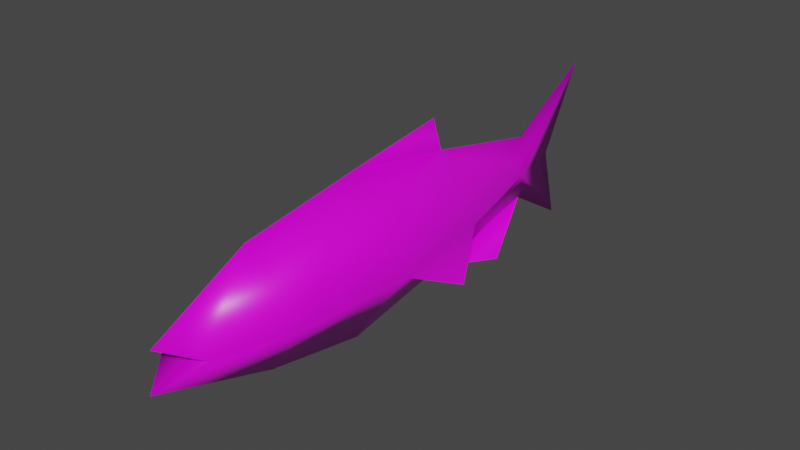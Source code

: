 # Source: Fish_Base.blend  (saved by Blender 2.92.15; exported with 4.5.12 LTS)
import bpy
from mathutils import Matrix  # noqa: F401  (used for matrix-valued properties, if any)

bpy.ops.wm.read_factory_settings(use_empty=True)
scene = bpy.context.scene
scene.name = 'Scene'

# ---- collections
col_collection = bpy.data.collections.new('Collection'); scene.collection.children.link(col_collection)

# ---- images (referenced by path relative to the original .blend; pixels are not part of the script)
import os
ASSET_DIR = os.environ.get("B2B_ASSET_DIR", "")  # directory of the original .blend (textures are referenced by path, not embedded)
HERE = os.path.dirname(os.path.abspath(__file__))  # packed textures are extracted next to this script under _unpacked/

def load_image(name, relpath, width, height, colorspace="sRGB"):
    """Load a texture the original file referenced (path relative to the .blend, or extracted next to this script)."""
    p = next((c for c in (os.path.join(HERE, relpath), os.path.join(ASSET_DIR, relpath)) if relpath and os.path.exists(c)), "")
    if p:
        img = bpy.data.images.load(p, check_existing=True)
        img.name = name
    else:  # same state as the original file: an image datablock whose file is absent (Cycles renders it pink)
        img = bpy.data.images.new(name, width, height)
        img.source = "FILE"
        img.filepath = "//" + (relpath or name)
    img.colorspace_settings.name = colorspace
    return img
img_fish_tex_png = load_image('Fish_tex.png', 'Fish_tex.png', 1024, 1024, 'sRGB')

# ---- materials (node trees are filled in below, after node groups)
mat_material = bpy.data.materials.new('Material')
mat_material.alpha_threshold = 0.0
mat_material.use_transparent_shadow = False
mat_material.line_color = (0.0, 0.0, 0.0, 1.0)

# ---- node groups
ng_auto_smooth = bpy.data.node_groups.new('Auto Smooth', 'GeometryNodeTree')
_s = ng_auto_smooth.interface.new_socket(name='Geometry', in_out='OUTPUT', socket_type='NodeSocketGeometry')
_s = ng_auto_smooth.interface.new_socket(name='Geometry', in_out='INPUT', socket_type='NodeSocketGeometry')
_s = ng_auto_smooth.interface.new_socket(name='Angle', in_out='INPUT', socket_type='NodeSocketFloat')
_s.subtype = 'ANGLE'
_s.min_value = 0.0
_s.max_value = 3.142
ng_auto_smooth.is_modifier = True
_N = ng_auto_smooth.nodes; _L = ng_auto_smooth.links
n0 = _N.new('NodeGroupOutput'); n0.name = 'Group Output'; n0.location = (480, -100)
n1 = _N.new('NodeGroupInput'); n1.name = 'Group Input'; n1.location = (-420, -300)
n2 = _N.new('NodeGroupInput'); n2.name = 'Group Input.001'; n2.location = (-60, -100)
n3 = _N.new('GeometryNodeSetShadeSmooth'); n3.name = 'Set Shade Smooth'; n3.location = (120, -100)
n3.domain = 'EDGE'
n4 = _N.new('GeometryNodeSetShadeSmooth'); n4.name = 'Set Shade Smooth.001'; n4.location = (300, -100)
n5 = _N.new('GeometryNodeInputMeshEdgeAngle'); n5.name = 'Edge Angle'; n5.location = (-420, -220)
n6 = _N.new('GeometryNodeInputEdgeSmooth'); n6.name = 'Is Edge Smooth'; n6.location = (-60, -160)
n7 = _N.new('GeometryNodeInputShadeSmooth'); n7.name = 'Is Face Smooth'; n7.location = (-240, -340)
n8 = _N.new('FunctionNodeBooleanMath'); n8.name = 'Boolean Math'; n8.location = (-60, -220)
n9 = _N.new('FunctionNodeCompare'); n9.name = 'Compare'; n9.location = (-240, -180)
n9.operation = 'LESS_EQUAL'
_L.new(n5.outputs[0], n9.inputs[0])
_L.new(n4.outputs[0], n0.inputs[0])
_L.new(n1.outputs[1], n9.inputs[1])
_L.new(n9.outputs[0], n8.inputs[0])
_L.new(n7.outputs[0], n8.inputs[1])
_L.new(n2.outputs[0], n3.inputs[0])
_L.new(n6.outputs[0], n3.inputs[1])
_L.new(n3.outputs[0], n4.inputs[0])
_L.new(n8.outputs[0], n3.inputs[2])
n0.is_active_output = True

# ---- material node trees
mat_material.use_nodes = True; mat_material.node_tree.nodes.clear()
_N = mat_material.node_tree.nodes; _L = mat_material.node_tree.links
n0 = _N.new('ShaderNodeOutputMaterial'); n0.name = 'Material Output'; n0.location = (300, 300)
n1 = _N.new('ShaderNodeBsdfPrincipled'); n1.name = 'Principled BSDF'; n1.location = (10, 300)
n1.distribution = 'GGX'
n1.subsurface_method = 'BURLEY'
n1.inputs[2].default_value = 0.4
n1.inputs[3].default_value = 1.45
n1.inputs[27].default_value = (0.0, 0.0, 0.0, 1.0)
n1.inputs[28].default_value = 1.0
n2 = _N.new('ShaderNodeTexImage'); n2.name = 'Image Texture'; n2.location = (-280, 280)
n2.image = img_fish_tex_png
n2.interpolation = 'Closest'
_L.new(n1.outputs[0], n0.inputs[0])
_L.new(n2.outputs[0], n1.inputs[0])
n0.is_active_output = True

# ---- world
world_world = bpy.data.worlds.new('World'); scene.world = world_world
world_world.use_nodes = True; world_world.node_tree.nodes.clear()
_N = world_world.node_tree.nodes; _L = world_world.node_tree.links
n0 = _N.new('ShaderNodeOutputWorld'); n0.name = 'World Output'; n0.location = (300, 300)
n1 = _N.new('ShaderNodeBackground'); n1.name = 'Background'; n1.location = (10, 300)
n1.inputs[0].default_value = (0.05088, 0.05088, 0.05088, 1.0)
_L.new(n1.outputs[0], n0.inputs[0])
n0.is_active_output = True
world_world.color = (0.05088, 0.05088, 0.05088)
world_world.use_sun_shadow = False
world_world.sun_shadow_jitter_overblur = 0.0

# ---- meshes
me_cube = bpy.data.meshes.new('Cube')
me_cube.from_pydata([(0.0, 4.153, -0.02268), (0.2905, -1.688, 0.0), (0.562, -0.7117, -0.0001486), (0.4946, 1.997, -7.191e-05), (0.6696, 0.5681, 0.0), (0.1802, 3.359, 0.0), (0.0, 4.391, -0.9224), (-2.793e-17, -2.08, 0.1925), (1.336e-17, -2.138, -0.2581), (-5.036e-17, 4.729, 1.035), (6.295e-18, -0.6659, -0.7478), (0.0, -0.9161, 0.7677), (0.0, 1.997, 0.7279), (0.0, 1.997, -0.7281), (-3.603e-19, 0.5681, 0.9798), (1.723e-19, 0.5681, -0.9806), (0.0, 3.574, -0.4258), (0.0, 3.574, 0.381), (0.0, -1.437, 0.0), (3.657e-17, 1.857, 1.146), (0.7963, 1.396, -0.4064), (0.2079, 2.865, -0.9172)], [], [(2, 1, 8, 10), (6, 0, 5, 16), (4, 2, 10, 15), (5, 3, 13, 16), (3, 4, 15, 13), (14, 11, 2, 4), (12, 14, 4, 3), (11, 7, 1, 2), (9, 17, 5, 0), (5, 17, 12, 3), (18, 8, 1), (1, 7, 18), (14, 12, 19), (3, 4, 20), (13, 16, 21)])
me_cube.polygons.foreach_set('use_smooth', [True] * 15)
_uv = me_cube.uv_layers.new(name='UVMap')
_uv.uv.foreach_set('vector', [0.207, 0.8281, 0.06641, 0.8281, 0.0, 0.793, 0.2148, 0.7227, 0.9453, 0.6953, 0.9102, 0.8281, 0.7969, 0.8281, 0.8242, 0.7656, 0.3906, 0.8281, 0.207, 0.8281, 0.2148, 0.7227, 0.3906, 0.6875, 0.7969, 0.8281, 0.6016, 0.8281, 0.6016, 0.7227, 0.8242, 0.7656, 0.6016, 0.8281, 0.3906, 0.8281, 0.3906, 0.6875, 0.6016, 0.7227, 0.3906, 0.9727, 0.1797, 0.9414, 0.207, 0.8281, 0.3906, 0.8281, 0.6016, 0.9375, 0.3906, 0.9727, 0.3906, 0.8281, 0.6016, 0.8281, 0.1797, 0.9414, 0.007812, 0.8555, 0.06641, 0.8281, 0.207, 0.8281, 0.9961, 0.9805, 0.8242, 0.8828, 0.7969, 0.8281, 0.9102, 0.8281, 0.7969, 0.8281, 0.8242, 0.8828, 0.6016, 0.9375, 0.6016, 0.8281, 0.1016, 0.8281, 0.0, 0.793, 0.06641, 0.8281, 0.06641, 0.8281, 0.007812, 0.8555, 0.1016, 0.8281, 0.3906, 0.9727, 0.6016, 0.9375, 0.582, 0.9961, 0.6016, 0.9375, 0.3906, 0.9727, 0.582, 0.9961, 0.6016, 0.7227, 0.8242, 0.7656, 0.7266, 0.6992])
me_cube.materials.append(mat_material)
me_cube.use_remesh_preserve_volume = False
me_cube.use_remesh_preserve_attributes = False
me_cube.use_mirror_vertex_groups = False
me_cube.update()
arm_armature = bpy.data.armatures.new('Armature')  # bones are not reproduced

# ---- objects
ob_fish = bpy.data.objects.new('Fish', me_cube)
ob_armature = bpy.data.objects.new('Armature', arm_armature)

# ---- transforms, parenting, visibility, modifiers, constraints
ob_fish.parent = ob_armature
ob_fish.matrix_parent_inverse = Matrix(((5.79, 1.286e-15, -1.286e-15, -3.729e-16), (1.286e-15, 4.371e-07, 5.79, -1.268e-07), (1.286e-15, -5.79, 4.371e-07, 1.68), (-0.0, -0.0, -0.0, 1.0)))
ob_fish.location = (0.0, -0.08352, 0.0)
ob_fish.scale = (0.1, 0.1, 0.1)
ob_fish.lock_rotations_4d = False
ob_fish.empty_display_type = 'ARROWS'
ob_fish.lineart.crease_threshold = 0.0
_vg = ob_fish.vertex_groups.new(name='Bone')
for _i, _w in zip([0, 3, 5, 6, 9, 12, 13, 16, 17, 19, 21], [0.9916, 0.01061, 0.9915, 0.9498, 0.9925, 0.05213, 0.1221, 0.9386, 0.9921, 0.04203, 0.5376]): _vg.add([_i], _w, 'REPLACE')
_vg = ob_fish.vertex_groups.new(name='Bone.001')
for _i, _w in zip([2, 3, 4, 6, 10, 11, 12, 13, 14, 15, 16, 19, 20, 21], [0.06156, 0.9647, 0.933, 0.04815, 0.1501, 0.125, 0.9261, 0.8582, 0.8388, 0.8031, 0.06008, 0.9134, 0.9508, 0.452]): _vg.add([_i], _w, 'REPLACE')
_vg = ob_fish.vertex_groups.new(name='Bone.002')
for _i, _w in zip([1, 2, 4, 7, 8, 10, 11, 14, 15, 18, 19, 20], [0.9933, 0.9379, 0.06322, 1.002, 0.9968, 0.8463, 0.8736, 0.1513, 0.1743, 1.0, 0.03111, 0.01121]): _vg.add([_i], _w, 'REPLACE')
_m = ob_fish.modifiers.new('Mirror', 'MIRROR')
_m = ob_fish.modifiers.new('Armature', 'ARMATURE')
_m.object = ob_armature
_m = ob_fish.modifiers.new('Auto Smooth', 'NODES')
_m.node_group = ng_auto_smooth
_gi = [s.identifier for s in ng_auto_smooth.interface.items_tree if s.item_type == 'SOCKET' and s.in_out == 'INPUT']
_m[_gi[1]] = 3.142  # Angle
ob_armature.location = (0.0, 0.2901, 0.0)
ob_armature.rotation_euler = (1.571, 2.22e-16, 2.22e-16)
ob_armature.scale = (0.1727, 0.1727, 0.1727)
ob_armature.lineart.crease_threshold = 0.0

# ---- collection membership
col_collection.objects.link(ob_fish)
col_collection.objects.link(ob_armature)

# ---- scene / render settings (as saved in the file)
scene.frame_start = 1; scene.frame_end = 250; scene.frame_set(214)
scene.render.engine = 'BLENDER_EEVEE_NEXT'
scene.cycles.use_denoising = False
scene.cycles.samples = 128
scene.cycles.sampling_pattern = 'TABULATED_SOBOL'
scene.cycles.use_adaptive_sampling = False
scene.cycles.use_light_tree = False
scene.view_settings.view_transform = 'Filmic'
bpy.context.view_layer.update()

# ---- added for rendering (the .blend has no active camera and no usable light): camera, sun
cam_auto = bpy.data.cameras.new('AutoCamera')
cam_auto.lens = 50.0
cam_auto.sensor_width = 36.0
cam_auto.clip_end = 1000.0
ob_auto_camera = bpy.data.objects.new('AutoCamera', cam_auto)
scene.collection.objects.link(ob_auto_camera)
ob_auto_camera.location = (0.681287, -0.771512, 0.553304)
ob_auto_camera.rotation_euler = (1.09748, -7.21219e-08, 0.694738)
scene.camera = ob_auto_camera
light_auto_sun = bpy.data.lights.new('AutoSun', 'SUN')
light_auto_sun.energy = 3.0
light_auto_sun.angle = 0.0523599
ob_auto_sun = bpy.data.objects.new('AutoSun', light_auto_sun)
scene.collection.objects.link(ob_auto_sun)
ob_auto_sun.rotation_euler = (0.872665, 0.174533, 0.523599)
bpy.context.view_layer.update()
